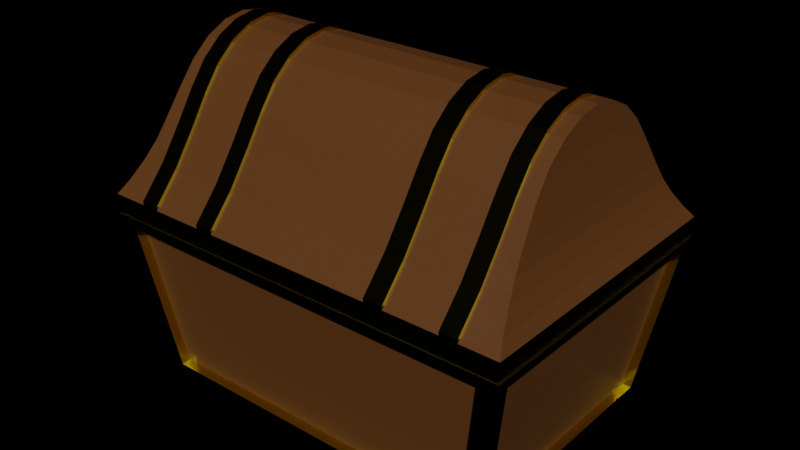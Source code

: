 # Source: Treasure_Chest_JB.blend  (saved by Blender 4.0.36; exported with 4.5.12 LTS)
import bpy
from mathutils import Matrix  # noqa: F401  (used for matrix-valued properties, if any)

bpy.ops.wm.read_factory_settings(use_empty=True)
scene = bpy.context.scene
scene.name = 'Scene'

# ---- collections
col_collection = bpy.data.collections.new('Collection'); scene.collection.children.link(col_collection)

# ---- materials (node trees are filled in below, after node groups)
mat_wood = bpy.data.materials.new('Wood')
mat_wood.use_transparent_shadow = False
mat_gold = bpy.data.materials.new('Gold')
mat_gold.use_transparent_shadow = False

# ---- material node trees
mat_wood.use_nodes = True; mat_wood.node_tree.nodes.clear()
_N = mat_wood.node_tree.nodes; _L = mat_wood.node_tree.links
n0 = _N.new('ShaderNodeBsdfPrincipled'); n0.name = 'Principled BSDF'; n0.location = (10, 300)
n0.inputs[0].default_value = (0.1197, 0.04306, 0.009441, 1.0)
n0.inputs[3].default_value = 1.45
n1 = _N.new('ShaderNodeOutputMaterial'); n1.name = 'Material Output'; n1.location = (300, 300)
_L.new(n0.outputs[0], n1.inputs[0])
n1.is_active_output = True
mat_gold.use_nodes = True; mat_gold.node_tree.nodes.clear()
_N = mat_gold.node_tree.nodes; _L = mat_gold.node_tree.links
n0 = _N.new('ShaderNodeBsdfPrincipled'); n0.name = 'Principled BSDF'; n0.location = (10, 300)
n0.inputs[0].default_value = (0.8001, 0.6722, 0.006913, 1.0)
n0.inputs[1].default_value = 1.0
n0.inputs[2].default_value = 0.1477
n0.inputs[3].default_value = 1.45
n1 = _N.new('ShaderNodeOutputMaterial'); n1.name = 'Material Output'; n1.location = (300, 300)
_L.new(n0.outputs[0], n1.inputs[0])
n1.is_active_output = True

# ---- world
world_world = bpy.data.worlds.new('World'); scene.world = world_world
world_world.use_nodes = True; world_world.node_tree.nodes.clear()
_N = world_world.node_tree.nodes; _L = world_world.node_tree.links
n0 = _N.new('ShaderNodeOutputWorld'); n0.name = 'World Output'; n0.location = (300, 300)
n1 = _N.new('ShaderNodeBackground'); n1.name = 'Background'; n1.location = (10, 300)
n1.inputs[0].default_value = (0.05088, 0.05088, 0.05088, 1.0)
n1.inputs[1].default_value = 0.0
_L.new(n1.outputs[0], n0.inputs[0])
n0.is_active_output = True
world_world.color = (0.05088, 0.05088, 0.05088)
world_world.use_sun_shadow = False
world_world.sun_shadow_jitter_overblur = 0.0

# ---- meshes
me_cylinder_002 = bpy.data.meshes.new('Cylinder.002')
me_cylinder_002.from_pydata([(-0.06214, -0.3921, 0.4818), (-0.1109, -0.3235, 0.4585), (-0.1636, -0.2641, 0.4465), (-0.2098, -0.2155, 0.4411), (-0.2477, -0.1693, 0.4388), (-0.2759, -0.1166, 0.4384), (-0.2932, -0.05946, 0.4384), (-0.2991, 0.0, 0.4384), (-0.1372, -0.2918, 0.4509), (-0.08231, -0.3624, 0.4699), (-0.06214, 0.3921, 0.4818), (-0.1109, 0.3235, 0.4585), (-0.1636, 0.2641, 0.4465), (-0.2098, 0.2155, 0.4411), (-0.2477, 0.1693, 0.4388), (-0.2759, 0.1166, 0.4384), (-0.2932, 0.05946, 0.4384), (-0.2991, 0.0, 0.4384), (-0.1372, 0.2918, 0.4509), (-0.08231, 0.3624, 0.4699), (-0.06214, -0.3921, 0.4096), (-0.1109, -0.3235, 0.4096), (-0.2098, -0.2155, 0.4096), (-0.2477, -0.1693, 0.4096), (-0.2759, -0.1166, 0.4096), (-0.2932, -0.05946, 0.4096), (-0.1636, -0.2641, 0.4096), (-0.2991, 0.0, 0.4096), (-0.06214, 0.3921, 0.4096), (-0.1109, 0.3235, 0.4096), (-0.2098, 0.2155, 0.4096), (-0.2477, 0.1693, 0.4096), (-0.2759, 0.1166, 0.4096), (-0.2932, 0.05946, 0.4096), (-0.1636, 0.2641, 0.4096), (-0.2991, 0.0, 0.4096), (-0.06214, -0.3921, 0.3856), (-0.1109, -0.3235, 0.3856), (-0.2098, -0.2155, 0.3856), (-0.2477, -0.1693, 0.3856), (-0.2759, -0.1166, 0.3856), (-0.2932, -0.05946, 0.3856), (-0.1636, -0.2641, 0.3856), (-0.2991, 0.0, 0.3856), (-0.06214, 0.3921, 0.3856), (-0.1109, 0.3235, 0.3856), (-0.2098, 0.2155, 0.3856), (-0.2477, 0.1693, 0.3856), (-0.2759, 0.1166, 0.3856), (-0.2932, 0.05946, 0.3856), (-0.1636, 0.2641, 0.3856), (-0.2991, 0.0, 0.3856), (-0.06214, -0.3921, 0.2705), (-0.1109, -0.3235, 0.2705), (-0.2098, -0.2155, 0.2705), (-0.2477, -0.1693, 0.2705), (-0.2759, -0.1166, 0.2705), (-0.2932, -0.05946, 0.2705), (-0.1636, -0.2641, 0.2705), (-0.2991, 0.0, 0.2705), (-0.06214, 0.3921, 0.2705), (-0.1109, 0.3235, 0.2705), (-0.2098, 0.2155, 0.2705), (-0.2477, 0.1693, 0.2705), (-0.2759, 0.1166, 0.2705), (-0.2932, 0.05946, 0.2705), (-0.1636, 0.2641, 0.2705), (-0.2991, 0.0, 0.2705), (-0.06214, -0.3921, 0.2486), (-0.1109, -0.3235, 0.2486), (-0.2098, -0.2155, 0.2486), (-0.2477, -0.1693, 0.2486), (-0.2759, -0.1166, 0.2486), (-0.2932, -0.05946, 0.2486), (-0.1636, -0.2641, 0.2486), (-0.2991, 0.0, 0.2486), (-0.06214, 0.3921, 0.2486), (-0.1109, 0.3235, 0.2486), (-0.2098, 0.2155, 0.2486), (-0.2477, 0.1693, 0.2486), (-0.2759, 0.1166, 0.2486), (-0.2932, 0.05946, 0.2486), (-0.1636, 0.2641, 0.2486), (-0.2991, 0.0, 0.2486), (-0.06214, -0.3921, 0.06608), (-0.1109, -0.3235, 0.06608), (-0.2098, -0.2155, 0.06608), (-0.2477, -0.1693, 0.06608), (-0.2759, -0.1166, 0.06608), (-0.2932, -0.05946, 0.06608), (-0.1636, -0.2641, 0.06608), (-0.2991, 0.0, 0.06608), (-0.06214, 0.3921, 0.06608), (-0.1109, 0.3235, 0.06608), (-0.2098, 0.2155, 0.06608), (-0.2477, 0.1693, 0.06608), (-0.2759, 0.1166, 0.06608), (-0.2932, 0.05946, 0.06608), (-0.1636, 0.2641, 0.06608), (-0.2991, 0.0, 0.06608), (-0.06214, -0.3921, -0.3496), (-0.1109, -0.3235, -0.3263), (-0.1636, -0.2641, -0.3144), (-0.2098, -0.2155, -0.309), (-0.2477, -0.1693, -0.3066), (-0.2759, -0.1166, -0.3062), (-0.2932, -0.05946, -0.3062), (-0.2991, 0.0, -0.3062), (-0.1372, -0.2918, -0.3187), (-0.08231, -0.3624, -0.3377), (-0.06214, 0.3921, -0.3496), (-0.1109, 0.3235, -0.3263), (-0.1636, 0.2641, -0.3144), (-0.2098, 0.2155, -0.309), (-0.2477, 0.1693, -0.3066), (-0.2759, 0.1166, -0.3062), (-0.2932, 0.05946, -0.3062), (-0.2991, 0.0, -0.3062), (-0.1372, 0.2918, -0.3187), (-0.08231, 0.3624, -0.3377), (-0.06214, -0.3921, -0.2775), (-0.1109, -0.3235, -0.2775), (-0.2098, -0.2155, -0.2775), (-0.2477, -0.1693, -0.2775), (-0.2759, -0.1166, -0.2775), (-0.2932, -0.05946, -0.2775), (-0.1636, -0.2641, -0.2775), (-0.2991, 0.0, -0.2775), (-0.06214, 0.3921, -0.2775), (-0.1109, 0.3235, -0.2775), (-0.2098, 0.2155, -0.2775), (-0.2477, 0.1693, -0.2775), (-0.2759, 0.1166, -0.2775), (-0.2932, 0.05946, -0.2775), (-0.1636, 0.2641, -0.2775), (-0.2991, 0.0, -0.2775), (-0.06214, -0.3921, -0.2534), (-0.1109, -0.3235, -0.2534), (-0.2098, -0.2155, -0.2534), (-0.2477, -0.1693, -0.2534), (-0.2759, -0.1166, -0.2534), (-0.2932, -0.05946, -0.2534), (-0.1636, -0.2641, -0.2534), (-0.2991, 0.0, -0.2534), (-0.06214, 0.3921, -0.2534), (-0.1109, 0.3235, -0.2534), (-0.2098, 0.2155, -0.2534), (-0.2477, 0.1693, -0.2534), (-0.2759, 0.1166, -0.2534), (-0.2932, 0.05946, -0.2534), (-0.1636, 0.2641, -0.2534), (-0.2991, 0.0, -0.2534), (-0.06214, -0.3921, -0.1383), (-0.1109, -0.3235, -0.1383), (-0.2098, -0.2155, -0.1383), (-0.2477, -0.1693, -0.1383), (-0.2759, -0.1166, -0.1383), (-0.2932, -0.05946, -0.1383), (-0.1636, -0.2641, -0.1383), (-0.2991, 0.0, -0.1383), (-0.06214, 0.3921, -0.1383), (-0.1109, 0.3235, -0.1383), (-0.2098, 0.2155, -0.1383), (-0.2477, 0.1693, -0.1383), (-0.2759, 0.1166, -0.1383), (-0.2932, 0.05946, -0.1383), (-0.1636, 0.2641, -0.1383), (-0.2991, 0.0, -0.1383), (-0.06214, -0.3921, -0.1165), (-0.1109, -0.3235, -0.1165), (-0.2098, -0.2155, -0.1165), (-0.2477, -0.1693, -0.1165), (-0.2759, -0.1166, -0.1165), (-0.2932, -0.05946, -0.1165), (-0.1636, -0.2641, -0.1165), (-0.2991, 0.0, -0.1165), (-0.06214, 0.3921, -0.1165), (-0.1109, 0.3235, -0.1165), (-0.2098, 0.2155, -0.1165), (-0.2477, 0.1693, -0.1165), (-0.2759, 0.1166, -0.1165), (-0.2932, 0.05946, -0.1165), (-0.1636, 0.2641, -0.1165), (-0.2991, 0.0, -0.1165), (-0.02828, -0.3921, 0.4818), (-0.06214, -0.3921, 0.4818), (-0.02828, 0.3921, 0.4818), (-0.06214, 0.3921, 0.4818), (-0.02828, -0.3921, 0.06681), (-0.06214, -0.3921, 0.06681), (-0.02828, -0.3921, 0.4818), (-0.06214, -0.3921, 0.4818), (-0.02828, -0.3921, -0.3482), (-0.02828, -0.3921, 0.06681), (-0.06214, -0.3921, -0.3482), (-0.06214, -0.3921, 0.06681), (-0.02828, -0.3921, -0.3482), (-0.06214, -0.3921, -0.3482), (-0.02828, 0.3921, -0.3482), (-0.06214, 0.3921, -0.3482), (-0.02828, 0.3921, -0.3482), (-0.02828, 0.3921, 0.06681), (-0.06214, 0.3921, -0.3482), (-0.06214, 0.3921, 0.06681), (-0.02828, 0.3921, 0.06681), (-0.06214, 0.3921, 0.06681), (-0.02828, 0.3921, 0.4818), (-0.06214, 0.3921, 0.4818), (-0.06789, -0.3921, 0.2705), (-0.1166, -0.3235, 0.2705), (-0.2155, -0.2155, 0.2705), (-0.2534, -0.1693, 0.2705), (-0.2816, -0.1166, 0.2705), (-0.2989, -0.05946, 0.2705), (-0.1693, -0.2641, 0.2705), (-0.3048, 0.0, 0.2705), (-0.06789, 0.3921, 0.2705), (-0.1166, 0.3235, 0.2705), (-0.2155, 0.2155, 0.2705), (-0.2534, 0.1693, 0.2705), (-0.2816, 0.1166, 0.2705), (-0.2989, 0.05946, 0.2705), (-0.1693, 0.2641, 0.2705), (-0.3048, 0.0, 0.2705), (-0.06789, -0.3921, 0.2344), (-0.1166, -0.3235, 0.2344), (-0.2155, -0.2155, 0.2344), (-0.2534, -0.1693, 0.2344), (-0.2816, -0.1166, 0.2344), (-0.2989, -0.05946, 0.2344), (-0.1693, -0.2641, 0.2344), (-0.3048, 0.0, 0.2344), (-0.06789, 0.3921, 0.2344), (-0.1166, 0.3235, 0.2344), (-0.2155, 0.2155, 0.2344), (-0.2534, 0.1693, 0.2344), (-0.2816, 0.1166, 0.2344), (-0.2989, 0.05946, 0.2344), (-0.1693, 0.2641, 0.2344), (-0.3048, 0.0, 0.2344), (-0.06214, -0.3921, 0.2705), (-0.1109, -0.3235, 0.2705), (-0.06214, 0.3921, 0.2705), (-0.1109, 0.3235, 0.2705), (-0.06214, -0.3921, 0.2344), (-0.1109, -0.3235, 0.2344), (-0.06214, 0.3921, 0.2344), (-0.1109, 0.3235, 0.2344), (-0.06789, -0.3921, 0.4096), (-0.1166, -0.3235, 0.4096), (-0.2155, -0.2155, 0.4096), (-0.2534, -0.1693, 0.4096), (-0.2816, -0.1166, 0.4096), (-0.2989, -0.05946, 0.4096), (-0.1693, -0.2641, 0.4096), (-0.3048, 0.0, 0.4096), (-0.06789, 0.3921, 0.4096), (-0.1166, 0.3235, 0.4096), (-0.2155, 0.2155, 0.4096), (-0.2534, 0.1693, 0.4096), (-0.2816, 0.1166, 0.4096), (-0.2989, 0.05946, 0.4096), (-0.1693, 0.2641, 0.4096), (-0.3048, 0.0, 0.4096), (-0.06789, -0.3921, 0.3728), (-0.1166, -0.3235, 0.3728), (-0.2155, -0.2155, 0.3728), (-0.2534, -0.1693, 0.3728), (-0.2816, -0.1166, 0.3728), (-0.2989, -0.05946, 0.3728), (-0.1693, -0.2641, 0.3728), (-0.3048, 0.0, 0.3728), (-0.06789, 0.3921, 0.3728), (-0.1166, 0.3235, 0.3728), (-0.2155, 0.2155, 0.3728), (-0.2534, 0.1693, 0.3728), (-0.2816, 0.1166, 0.3728), (-0.2989, 0.05946, 0.3728), (-0.1693, 0.2641, 0.3728), (-0.3048, 0.0, 0.3728), (-0.06214, -0.3921, 0.4096), (-0.1109, -0.3235, 0.4096), (-0.06214, 0.3921, 0.4096), (-0.1109, 0.3235, 0.4096), (-0.06214, -0.3921, 0.3728), (-0.1109, -0.3235, 0.3728), (-0.06214, 0.3921, 0.3728), (-0.1109, 0.3235, 0.3728), (-0.06789, -0.3921, -0.1383), (-0.1166, -0.3235, -0.1383), (-0.2155, -0.2155, -0.1383), (-0.2534, -0.1693, -0.1383), (-0.2816, -0.1166, -0.1383), (-0.2989, -0.05946, -0.1383), (-0.1693, -0.2641, -0.1383), (-0.3048, 0.0, -0.1383), (-0.06789, 0.3921, -0.1383), (-0.1166, 0.3235, -0.1383), (-0.2155, 0.2155, -0.1383), (-0.2534, 0.1693, -0.1383), (-0.2816, 0.1166, -0.1383), (-0.2989, 0.05946, -0.1383), (-0.1693, 0.2641, -0.1383), (-0.3048, 0.0, -0.1383), (-0.06789, -0.3921, -0.1014), (-0.1166, -0.3235, -0.1014), (-0.2155, -0.2155, -0.1014), (-0.2534, -0.1693, -0.1014), (-0.2816, -0.1166, -0.1014), (-0.2989, -0.05946, -0.1014), (-0.1693, -0.2641, -0.1014), (-0.3048, 0.0, -0.1014), (-0.06789, 0.3921, -0.1014), (-0.1166, 0.3235, -0.1014), (-0.2155, 0.2155, -0.1014), (-0.2534, 0.1693, -0.1014), (-0.2816, 0.1166, -0.1014), (-0.2989, 0.05946, -0.1014), (-0.1693, 0.2641, -0.1014), (-0.3048, 0.0, -0.1014), (-0.06214, -0.3921, -0.1383), (-0.1109, -0.3235, -0.1383), (-0.06214, 0.3921, -0.1383), (-0.1109, 0.3235, -0.1383), (-0.06214, -0.3921, -0.1014), (-0.1109, -0.3235, -0.1014), (-0.06214, 0.3921, -0.1014), (-0.1109, 0.3235, -0.1014), (-0.06789, -0.3921, -0.2775), (-0.1166, -0.3235, -0.2775), (-0.2155, -0.2155, -0.2775), (-0.2534, -0.1693, -0.2775), (-0.2816, -0.1166, -0.2775), (-0.2989, -0.05946, -0.2775), (-0.1693, -0.2641, -0.2775), (-0.3048, 0.0, -0.2775), (-0.06789, 0.3921, -0.2775), (-0.1166, 0.3235, -0.2775), (-0.2155, 0.2155, -0.2775), (-0.2534, 0.1693, -0.2775), (-0.2816, 0.1166, -0.2775), (-0.2989, 0.05946, -0.2775), (-0.1693, 0.2641, -0.2775), (-0.3048, 0.0, -0.2775), (-0.06789, -0.3921, -0.2436), (-0.1166, -0.3235, -0.2436), (-0.2155, -0.2155, -0.2436), (-0.2534, -0.1693, -0.2436), (-0.2816, -0.1166, -0.2436), (-0.2989, -0.05946, -0.2436), (-0.1693, -0.2641, -0.2436), (-0.3048, 0.0, -0.2436), (-0.06789, 0.3921, -0.2436), (-0.1166, 0.3235, -0.2436), (-0.2155, 0.2155, -0.2436), (-0.2534, 0.1693, -0.2436), (-0.2816, 0.1166, -0.2436), (-0.2989, 0.05946, -0.2436), (-0.1693, 0.2641, -0.2436), (-0.3048, 0.0, -0.2436), (-0.06214, -0.3921, -0.2775), (-0.1109, -0.3235, -0.2775), (-0.06214, 0.3921, -0.2775), (-0.1109, 0.3235, -0.2775), (-0.06214, -0.3921, -0.2436), (-0.1109, -0.3235, -0.2436), (-0.06214, 0.3921, -0.2436), (-0.1109, 0.3235, -0.2436)], [], [(9, 19, 10, 0), (1, 11, 19, 9), (8, 18, 11, 1), (2, 12, 18, 8), (3, 13, 12, 2), (4, 14, 13, 3), (5, 15, 14, 4), (6, 7, 17, 16, 15, 5), (16, 33, 35, 17), (15, 32, 33, 16), (14, 31, 32, 15), (12, 34, 30, 13), (13, 30, 31, 14), (11, 29, 34, 12, 18), (10, 28, 29, 11, 19), (6, 25, 27, 7), (5, 24, 25, 6), (4, 23, 24, 5), (2, 26, 22, 3), (3, 22, 23, 4), (1, 21, 26, 2, 8), (0, 20, 21, 1, 9), (33, 49, 51, 35), (32, 48, 49, 33), (31, 47, 48, 32), (34, 50, 46, 30), (30, 46, 47, 31), (29, 45, 50, 34), (25, 41, 43, 27), (24, 40, 41, 25), (23, 39, 40, 24), (26, 42, 38, 22), (22, 38, 39, 23), (21, 37, 42, 26), (49, 65, 67, 51), (48, 64, 65, 49), (47, 63, 64, 48), (50, 66, 62, 46), (46, 62, 63, 47), (45, 61, 66, 50), (44, 60, 61, 45), (41, 57, 59, 43), (40, 56, 57, 41), (39, 55, 56, 40), (42, 58, 54, 38), (38, 54, 55, 39), (37, 53, 58, 42), (36, 52, 53, 37), (65, 81, 83, 67), (64, 80, 81, 65), (63, 79, 80, 64), (66, 82, 78, 62), (62, 78, 79, 63), (61, 77, 82, 66), (57, 73, 75, 59), (56, 72, 73, 57), (55, 71, 72, 56), (58, 74, 70, 54), (54, 70, 71, 55), (53, 69, 74, 58), (81, 97, 99, 83), (80, 96, 97, 81), (79, 95, 96, 80), (82, 98, 94, 78), (78, 94, 95, 79), (77, 93, 98, 82), (76, 92, 93, 77), (73, 89, 91, 75), (72, 88, 89, 73), (71, 87, 88, 72), (74, 90, 86, 70), (70, 86, 87, 71), (69, 85, 90, 74), (68, 84, 85, 69), (109, 100, 110, 119), (101, 109, 119, 111), (108, 101, 111, 118), (102, 108, 118, 112), (103, 102, 112, 113), (104, 103, 113, 114), (105, 104, 114, 115), (106, 105, 115, 116, 117, 107), (116, 117, 135, 133), (115, 116, 133, 132), (114, 115, 132, 131), (112, 113, 130, 134), (113, 114, 131, 130), (111, 118, 112, 134, 129), (110, 119, 111, 129, 128), (106, 107, 127, 125), (105, 106, 125, 124), (104, 105, 124, 123), (102, 103, 122, 126), (103, 104, 123, 122), (101, 108, 102, 126, 121), (100, 109, 101, 121, 120), (133, 135, 151, 149), (132, 133, 149, 148), (131, 132, 148, 147), (134, 130, 146, 150), (130, 131, 147, 146), (129, 134, 150, 145), (125, 127, 143, 141), (124, 125, 141, 140), (123, 124, 140, 139), (126, 122, 138, 142), (122, 123, 139, 138), (121, 126, 142, 137), (149, 151, 167, 165), (148, 149, 165, 164), (147, 148, 164, 163), (150, 146, 162, 166), (146, 147, 163, 162), (145, 150, 166, 161), (144, 145, 161, 160), (141, 143, 159, 157), (140, 141, 157, 156), (139, 140, 156, 155), (142, 138, 154, 158), (138, 139, 155, 154), (137, 142, 158, 153), (136, 137, 153, 152), (165, 167, 183, 181), (164, 165, 181, 180), (163, 164, 180, 179), (166, 162, 178, 182), (162, 163, 179, 178), (161, 166, 182, 177), (157, 159, 175, 173), (156, 157, 173, 172), (155, 156, 172, 171), (158, 154, 170, 174), (154, 155, 171, 170), (153, 158, 174, 169), (181, 183, 99, 97), (180, 181, 97, 96), (179, 180, 96, 95), (182, 178, 94, 98), (178, 179, 95, 94), (177, 182, 98, 93), (176, 177, 93, 92), (173, 175, 91, 89), (172, 173, 89, 88), (171, 172, 88, 87), (174, 170, 86, 90), (170, 171, 87, 86), (169, 174, 90, 85), (168, 169, 85, 84), (185, 187, 186, 184), (190, 188, 189, 191), (192, 193, 195, 194), (197, 199, 198, 196), (200, 201, 203, 202), (206, 204, 205, 207), (221, 237, 239, 223), (220, 236, 237, 221), (219, 235, 236, 220), (222, 238, 234, 218), (218, 234, 235, 219), (217, 233, 238, 222), (216, 232, 233, 217), (213, 229, 231, 215), (212, 228, 229, 213), (211, 227, 228, 212), (214, 230, 226, 210), (210, 226, 227, 211), (209, 225, 230, 214), (208, 224, 225, 209), (242, 246, 247, 243), (240, 244, 245, 241), (223, 215, 213, 212, 211, 210, 214, 209, 208, 216, 217, 222, 218, 219, 220, 221), (239, 237, 236, 235, 234, 238, 233, 232, 224, 225, 230, 226, 227, 228, 229, 231), (216, 242, 246, 232), (208, 240, 244, 224), (261, 277, 279, 263), (260, 276, 277, 261), (259, 275, 276, 260), (262, 278, 274, 258), (258, 274, 275, 259), (257, 273, 278, 262), (256, 272, 273, 257), (253, 269, 271, 255), (252, 268, 269, 253), (251, 267, 268, 252), (254, 270, 266, 250), (250, 266, 267, 251), (249, 265, 270, 254), (248, 264, 265, 249), (282, 286, 287, 283), (280, 284, 285, 281), (263, 255, 253, 252, 251, 250, 254, 249, 248, 256, 257, 262, 258, 259, 260, 261), (279, 277, 276, 275, 274, 278, 273, 272, 264, 265, 270, 266, 267, 268, 269, 271), (256, 282, 286, 272), (248, 280, 284, 264), (301, 303, 319, 317), (300, 301, 317, 316), (299, 300, 316, 315), (302, 298, 314, 318), (298, 299, 315, 314), (297, 302, 318, 313), (296, 297, 313, 312), (293, 295, 311, 309), (292, 293, 309, 308), (291, 292, 308, 307), (294, 290, 306, 310), (290, 291, 307, 306), (289, 294, 310, 305), (288, 289, 305, 304), (322, 323, 327, 326), (320, 321, 325, 324), (303, 301, 300, 299, 298, 302, 297, 296, 288, 289, 294, 290, 291, 292, 293, 295), (319, 311, 309, 308, 307, 306, 310, 305, 304, 312, 313, 318, 314, 315, 316, 317), (296, 312, 326, 322), (288, 304, 324, 320), (341, 343, 359, 357), (340, 341, 357, 356), (339, 340, 356, 355), (342, 338, 354, 358), (338, 339, 355, 354), (337, 342, 358, 353), (336, 337, 353, 352), (333, 335, 351, 349), (332, 333, 349, 348), (331, 332, 348, 347), (334, 330, 346, 350), (330, 331, 347, 346), (329, 334, 350, 345), (328, 329, 345, 344), (362, 363, 367, 366), (360, 361, 365, 364), (343, 341, 340, 339, 338, 342, 337, 336, 328, 329, 334, 330, 331, 332, 333, 335), (359, 351, 349, 348, 347, 346, 350, 345, 344, 352, 353, 358, 354, 355, 356, 357), (336, 352, 366, 362), (328, 344, 364, 360)])
me_cylinder_002.polygons.foreach_set('material_index', [0, 0, 0, 0, 0, 0, 0, 0, 0, 0, 0, 0, 0, 0, 0, 0, 0, 0, 0, 0, 0, 0, 0, 0, 0, 0, 0, 0, 0, 0, 0, 0, 0, 0, 0, 0, 0, 0, 0, 0, 0, 0, 0, 0, 0, 0, 0, 0, 0, 0, 0, 0, 0, 0, 0, 0, 0, 0, 0, 0, 0, 0, 0, 0, 0, 0, 0, 0, 0, 0, 0, 0, 0, 0, 0, 0, 0, 0, 0, 0, 0, 0, 0, 0, 0, 0, 0, 0, 0, 0, 0, 0, 0, 0, 0, 0, 0, 0, 0, 0, 0, 0, 0, 0, 0, 0, 0, 0, 0, 0, 0, 0, 0, 0, 0, 0, 0, 0, 0, 0, 0, 0, 0, 0, 0, 0, 0, 0, 0, 0, 0, 0, 0, 0, 0, 0, 0, 0, 0, 0, 0, 0, 0, 0, 0, 0, 0, 0, 1, 1, 1, 1, 1, 1, 1, 1, 1, 1, 1, 1, 1, 1, 1, 1, 1, 1, 1, 1, 1, 1, 1, 1, 1, 1, 1, 1, 1, 1, 1, 1, 1, 1, 1, 1, 1, 1, 1, 1, 1, 1, 1, 1, 1, 1, 1, 1, 1, 1, 1, 1, 1, 1, 1, 1, 1, 1, 1, 1, 1, 1, 1, 1, 1, 1, 1, 1, 1, 1, 1, 1, 1, 1, 1, 1, 1, 1, 1, 1, 1, 1, 1, 1, 1, 1])
_uv = me_cylinder_002.uv_layers.new(name='UVMap')
_uv.uv.foreach_set('vector', [0.4531, 0.5, 0.4531, 0.5, 0.4688, 0.5, 0.4688, 0.5, 0.4375, 0.5, 0.4375, 0.5, 0.4531, 0.5, 0.4531, 0.5, 0.4219, 0.5, 0.4219, 0.5, 0.4375, 0.5, 0.4375, 0.5, 0.4062, 0.5, 0.4062, 0.5, 0.4219, 0.5, 0.4219, 0.5, 0.375, 0.5, 0.375, 0.5, 0.4062, 0.5, 0.4062, 0.5, 0.3438, 0.5, 0.3438, 0.5, 0.375, 0.5, 0.375, 0.5, 0.3125, 0.5, 0.3125, 0.5, 0.3438, 0.5, 0.3438, 0.5, 0.2812, 0.5, 0.25, 0.5, 0.25, 0.5, 0.2812, 0.5, 0.3125, 0.5, 0.3125, 0.5, 0.2812, 0.5, 0.2812, 0.7553, 0.25, 0.7553, 0.25, 0.5, 0.3125, 0.5, 0.3125, 0.7553, 0.2812, 0.7553, 0.2812, 0.5, 0.3438, 0.5, 0.3438, 0.7556, 0.3125, 0.7553, 0.3125, 0.5, 0.4062, 0.5, 0.4062, 0.7606, 0.375, 0.7571, 0.375, 0.5, 0.375, 0.5, 0.375, 0.7571, 0.3438, 0.7556, 0.3438, 0.5, 0.4375, 0.5, 0.4375, 0.7679, 0.4062, 0.7606, 0.4062, 0.5, 0.4219, 0.5, 0.4688, 0.5, 0.4688, 0.7809, 0.4375, 0.7679, 0.4375, 0.5, 0.4531, 0.5, 0.2812, 0.5, 0.2812, 0.7553, 0.25, 0.7553, 0.25, 0.5, 0.3125, 0.5, 0.3125, 0.7553, 0.2812, 0.7553, 0.2812, 0.5, 0.3438, 0.5, 0.3438, 0.7556, 0.3125, 0.7553, 0.3125, 0.5, 0.4062, 0.5, 0.4062, 0.7606, 0.375, 0.7571, 0.375, 0.5, 0.375, 0.5, 0.375, 0.7571, 0.3438, 0.7556, 0.3438, 0.5, 0.4375, 0.5, 0.4375, 0.7679, 0.4062, 0.7606, 0.4062, 0.5, 0.4219, 0.5, 0.4688, 0.5, 0.4688, 0.7809, 0.4375, 0.7679, 0.4375, 0.5, 0.4531, 0.5, 0.2812, 0.7553, 0.2812, 0.8009, 0.25, 0.8009, 0.25, 0.7553, 0.3125, 0.7553, 0.3125, 0.8009, 0.2812, 0.8009, 0.2812, 0.7553, 0.3438, 0.7556, 0.3438, 0.8011, 0.3125, 0.8009, 0.3125, 0.7553, 0.4062, 0.7606, 0.4062, 0.8051, 0.375, 0.8023, 0.375, 0.7571, 0.375, 0.7571, 0.375, 0.8023, 0.3438, 0.8011, 0.3438, 0.7556, 0.4375, 0.7679, 0.4375, 0.8111, 0.4062, 0.8051, 0.4062, 0.7606, 0.2812, 0.7553, 0.2812, 0.8009, 0.25, 0.8009, 0.25, 0.7553, 0.3125, 0.7553, 0.3125, 0.8009, 0.2812, 0.8009, 0.2812, 0.7553, 0.3438, 0.7556, 0.3438, 0.8011, 0.3125, 0.8009, 0.3125, 0.7553, 0.4062, 0.7606, 0.4062, 0.8051, 0.375, 0.8023, 0.375, 0.7571, 0.375, 0.7571, 0.375, 0.8023, 0.3438, 0.8011, 0.3438, 0.7556, 0.4375, 0.7679, 0.4375, 0.8111, 0.4062, 0.8051, 0.4062, 0.7606, 0.2812, 0.8009, 0.2812, 0.9329, 0.25, 0.9329, 0.25, 0.8009, 0.3125, 0.8009, 0.3125, 0.9329, 0.2812, 0.9329, 0.2812, 0.8009, 0.3438, 0.8011, 0.3438, 0.933, 0.3125, 0.9329, 0.3125, 0.8009, 0.4062, 0.8051, 0.4062, 0.9344, 0.375, 0.9334, 0.375, 0.8023, 0.375, 0.8023, 0.375, 0.9334, 0.3438, 0.933, 0.3438, 0.8011, 0.4375, 0.8111, 0.4375, 0.9364, 0.4062, 0.9344, 0.4062, 0.8051, 0.4688, 0.8217, 0.4688, 0.9399, 0.4375, 0.9364, 0.4375, 0.8111, 0.2812, 0.8009, 0.2812, 0.9329, 0.25, 0.9329, 0.25, 0.8009, 0.3125, 0.8009, 0.3125, 0.9329, 0.2812, 0.9329, 0.2812, 0.8009, 0.3438, 0.8011, 0.3438, 0.933, 0.3125, 0.9329, 0.3125, 0.8009, 0.4062, 0.8051, 0.4062, 0.9344, 0.375, 0.9334, 0.375, 0.8023, 0.375, 0.8023, 0.375, 0.9334, 0.3438, 0.933, 0.3438, 0.8011, 0.4375, 0.8111, 0.4375, 0.9364, 0.4062, 0.9344, 0.4062, 0.8051, 0.4688, 0.8217, 0.4688, 0.9399, 0.4375, 0.9364, 0.4375, 0.8111, 0.2812, 0.9329, 0.2812, 0.9644, 0.25, 0.9644, 0.25, 0.9329, 0.3125, 0.9329, 0.3125, 0.9644, 0.2812, 0.9644, 0.2812, 0.9329, 0.3438, 0.933, 0.3438, 0.9645, 0.3125, 0.9644, 0.3125, 0.9329, 0.4062, 0.9344, 0.4062, 0.9652, 0.375, 0.9647, 0.375, 0.9334, 0.375, 0.9334, 0.375, 0.9647, 0.3438, 0.9645, 0.3438, 0.933, 0.4375, 0.9364, 0.4375, 0.9662, 0.4062, 0.9652, 0.4062, 0.9344, 0.2812, 0.9329, 0.2812, 0.9644, 0.25, 0.9644, 0.25, 0.9329, 0.3125, 0.9329, 0.3125, 0.9644, 0.2812, 0.9644, 0.2812, 0.9329, 0.3438, 0.933, 0.3438, 0.9645, 0.3125, 0.9644, 0.3125, 0.9329, 0.4062, 0.9344, 0.4062, 0.9652, 0.375, 0.9647, 0.375, 0.9334, 0.375, 0.9334, 0.375, 0.9647, 0.3438, 0.9645, 0.3438, 0.933, 0.4375, 0.9364, 0.4375, 0.9662, 0.4062, 0.9652, 0.4062, 0.9344, 0.2812, 0.9644, 0.2812, 0.9954, 0.25, 0.9954, 0.25, 0.9644, 0.3125, 0.9644, 0.3125, 0.9954, 0.2812, 0.9954, 0.2812, 0.9644, 0.3438, 0.9645, 0.3438, 0.9954, 0.3125, 0.9954, 0.3125, 0.9644, 0.4062, 0.9652, 0.4063, 0.9955, 0.375, 0.9954, 0.375, 0.9647, 0.375, 0.9647, 0.375, 0.9954, 0.3438, 0.9954, 0.3438, 0.9645, 0.4375, 0.9662, 0.4375, 0.9956, 0.4063, 0.9955, 0.4062, 0.9652, 0.4688, 0.9681, 0.4688, 0.9959, 0.4375, 0.9956, 0.4375, 0.9662, 0.2812, 0.9644, 0.2812, 0.9954, 0.25, 0.9954, 0.25, 0.9644, 0.3125, 0.9644, 0.3125, 0.9954, 0.2812, 0.9954, 0.2812, 0.9644, 0.3438, 0.9645, 0.3438, 0.9954, 0.3125, 0.9954, 0.3125, 0.9644, 0.4062, 0.9652, 0.4062, 0.9955, 0.375, 0.9954, 0.375, 0.9647, 0.375, 0.9647, 0.375, 0.9954, 0.3438, 0.9954, 0.3438, 0.9645, 0.4375, 0.9662, 0.4375, 0.9956, 0.4062, 0.9955, 0.4062, 0.9652, 0.4688, 0.9681, 0.4688, 0.9959, 0.4375, 0.9956, 0.4375, 0.9662, 0.4531, 0.5, 0.4688, 0.5, 0.4688, 0.5, 0.4531, 0.5, 0.4375, 0.5, 0.4531, 0.5, 0.4531, 0.5, 0.4375, 0.5, 0.4219, 0.5, 0.4375, 0.5, 0.4375, 0.5, 0.4219, 0.5, 0.4062, 0.5, 0.4219, 0.5, 0.4219, 0.5, 0.4062, 0.5, 0.375, 0.5, 0.4062, 0.5, 0.4062, 0.5, 0.375, 0.5, 0.3438, 0.5, 0.375, 0.5, 0.375, 0.5, 0.3438, 0.5, 0.3125, 0.5, 0.3438, 0.5, 0.3438, 0.5, 0.3125, 0.5, 0.2812, 0.5, 0.3125, 0.5, 0.3125, 0.5, 0.2812, 0.5, 0.25, 0.5, 0.25, 0.5, 0.2812, 0.5, 0.25, 0.5, 0.25, 0.7553, 0.2812, 0.7553, 0.3125, 0.5, 0.2812, 0.5, 0.2812, 0.7553, 0.3125, 0.7553, 0.3438, 0.5, 0.3125, 0.5, 0.3125, 0.7553, 0.3438, 0.7556, 0.4062, 0.5, 0.375, 0.5, 0.375, 0.7571, 0.4062, 0.7606, 0.375, 0.5, 0.3438, 0.5, 0.3438, 0.7556, 0.375, 0.7571, 0.4375, 0.5, 0.4219, 0.5, 0.4062, 0.5, 0.4062, 0.7606, 0.4375, 0.7679, 0.4688, 0.5, 0.4531, 0.5, 0.4375, 0.5, 0.4375, 0.7679, 0.4688, 0.7809, 0.2812, 0.5, 0.25, 0.5, 0.25, 0.7553, 0.2812, 0.7553, 0.3125, 0.5, 0.2812, 0.5, 0.2812, 0.7553, 0.3125, 0.7553, 0.3438, 0.5, 0.3125, 0.5, 0.3125, 0.7553, 0.3438, 0.7556, 0.4062, 0.5, 0.375, 0.5, 0.375, 0.7571, 0.4062, 0.7606, 0.375, 0.5, 0.3438, 0.5, 0.3438, 0.7556, 0.375, 0.7571, 0.4375, 0.5, 0.4219, 0.5, 0.4062, 0.5, 0.4062, 0.7606, 0.4375, 0.7679, 0.4688, 0.5, 0.4531, 0.5, 0.4375, 0.5, 0.4375, 0.7679, 0.4688, 0.7809, 0.2812, 0.7553, 0.25, 0.7553, 0.25, 0.8009, 0.2812, 0.8009, 0.3125, 0.7553, 0.2812, 0.7553, 0.2812, 0.8009, 0.3125, 0.8009, 0.3438, 0.7556, 0.3125, 0.7553, 0.3125, 0.8009, 0.3438, 0.8011, 0.4062, 0.7606, 0.375, 0.7571, 0.375, 0.8023, 0.4062, 0.8051, 0.375, 0.7571, 0.3438, 0.7556, 0.3438, 0.8011, 0.375, 0.8023, 0.4375, 0.7679, 0.4062, 0.7606, 0.4062, 0.8051, 0.4375, 0.8111, 0.2812, 0.7553, 0.25, 0.7553, 0.25, 0.8009, 0.2812, 0.8009, 0.3125, 0.7553, 0.2812, 0.7553, 0.2812, 0.8009, 0.3125, 0.8009, 0.3438, 0.7556, 0.3125, 0.7553, 0.3125, 0.8009, 0.3438, 0.8011, 0.4062, 0.7606, 0.375, 0.7571, 0.375, 0.8023, 0.4062, 0.8051, 0.375, 0.7571, 0.3438, 0.7556, 0.3438, 0.8011, 0.375, 0.8023, 0.4375, 0.7679, 0.4062, 0.7606, 0.4062, 0.8051, 0.4375, 0.8111, 0.2812, 0.8009, 0.25, 0.8009, 0.25, 0.9329, 0.2812, 0.9329, 0.3125, 0.8009, 0.2812, 0.8009, 0.2812, 0.9329, 0.3125, 0.9329, 0.3438, 0.8011, 0.3125, 0.8009, 0.3125, 0.9329, 0.3438, 0.933, 0.4062, 0.8051, 0.375, 0.8023, 0.375, 0.9334, 0.4062, 0.9344, 0.375, 0.8023, 0.3438, 0.8011, 0.3438, 0.933, 0.375, 0.9334, 0.4375, 0.8111, 0.4062, 0.8051, 0.4062, 0.9344, 0.4375, 0.9364, 0.4688, 0.8217, 0.4375, 0.8111, 0.4375, 0.9364, 0.4688, 0.9399, 0.2812, 0.8009, 0.25, 0.8009, 0.25, 0.9329, 0.2812, 0.9329, 0.3125, 0.8009, 0.2812, 0.8009, 0.2812, 0.9329, 0.3125, 0.9329, 0.3438, 0.8011, 0.3125, 0.8009, 0.3125, 0.9329, 0.3438, 0.933, 0.4062, 0.8051, 0.375, 0.8023, 0.375, 0.9334, 0.4062, 0.9344, 0.375, 0.8023, 0.3438, 0.8011, 0.3438, 0.933, 0.375, 0.9334, 0.4375, 0.8111, 0.4062, 0.8051, 0.4062, 0.9344, 0.4375, 0.9364, 0.4688, 0.8217, 0.4375, 0.8111, 0.4375, 0.9364, 0.4688, 0.9399, 0.2812, 0.9329, 0.25, 0.9329, 0.25, 0.9644, 0.2812, 0.9644, 0.3125, 0.9329, 0.2812, 0.9329, 0.2812, 0.9644, 0.3125, 0.9644, 0.3438, 0.933, 0.3125, 0.9329, 0.3125, 0.9644, 0.3438, 0.9645, 0.4062, 0.9344, 0.375, 0.9334, 0.375, 0.9647, 0.4062, 0.9652, 0.375, 0.9334, 0.3438, 0.933, 0.3438, 0.9645, 0.375, 0.9647, 0.4375, 0.9364, 0.4062, 0.9344, 0.4062, 0.9652, 0.4375, 0.9662, 0.2812, 0.9329, 0.25, 0.9329, 0.25, 0.9644, 0.2812, 0.9644, 0.3125, 0.9329, 0.2812, 0.9329, 0.2812, 0.9644, 0.3125, 0.9644, 0.3438, 0.933, 0.3125, 0.9329, 0.3125, 0.9644, 0.3438, 0.9645, 0.4062, 0.9344, 0.375, 0.9334, 0.375, 0.9647, 0.4062, 0.9652, 0.375, 0.9334, 0.3438, 0.933, 0.3438, 0.9645, 0.375, 0.9647, 0.4375, 0.9364, 0.4062, 0.9344, 0.4062, 0.9652, 0.4375, 0.9662, 0.2812, 0.9644, 0.25, 0.9644, 0.25, 0.9954, 0.2812, 0.9954, 0.3125, 0.9644, 0.2812, 0.9644, 0.2812, 0.9954, 0.3125, 0.9954, 0.3438, 0.9645, 0.3125, 0.9644, 0.3125, 0.9954, 0.3438, 0.9954, 0.4062, 0.9652, 0.375, 0.9647, 0.375, 0.9954, 0.4063, 0.9955, 0.375, 0.9647, 0.3438, 0.9645, 0.3438, 0.9954, 0.375, 0.9954, 0.4375, 0.9662, 0.4062, 0.9652, 0.4063, 0.9955, 0.4375, 0.9956, 0.4688, 0.9681, 0.4375, 0.9662, 0.4375, 0.9956, 0.4688, 0.9959, 0.2812, 0.9644, 0.25, 0.9644, 0.25, 0.9954, 0.2812, 0.9954, 0.3125, 0.9644, 0.2812, 0.9644, 0.2812, 0.9954, 0.3125, 0.9954, 0.3438, 0.9645, 0.3125, 0.9644, 0.3125, 0.9954, 0.3438, 0.9954, 0.4062, 0.9652, 0.375, 0.9647, 0.375, 0.9954, 0.4062, 0.9955, 0.375, 0.9647, 0.3438, 0.9645, 0.3438, 0.9954, 0.375, 0.9954, 0.4375, 0.9662, 0.4062, 0.9652, 0.4062, 0.9955, 0.4375, 0.9956, 0.4688, 0.9681, 0.4375, 0.9662, 0.4375, 0.9956, 0.4688, 0.9959, 0.4688, 0.5, 0.4688, 0.5, 0.5, 0.5, 0.5, 0.5, 0.5, 0.5, 0.5, 1.0, 0.4688, 1.0, 0.4688, 0.5, 0.5, 0.5, 0.5, 1.0, 0.4688, 1.0, 0.4688, 0.5, 0.4688, 0.5, 0.4688, 0.5, 0.5, 0.5, 0.5, 0.5, 0.5, 0.5, 0.5, 1.0, 0.4688, 1.0, 0.4688, 0.5, 0.5, 0.5, 0.5, 1.0, 0.4688, 1.0, 0.4688, 0.5, 0.2812, 0.9329, 0.2812, 0.9644, 0.25, 0.9644, 0.25, 0.9329, 0.3125, 0.9329, 0.3125, 0.9644, 0.2812, 0.9644, 0.2812, 0.9329, 0.3438, 0.933, 0.3438, 0.9645, 0.3125, 0.9644, 0.3125, 0.9329, 0.4062, 0.9344, 0.4062, 0.9652, 0.375, 0.9647, 0.375, 0.9334, 0.375, 0.9334, 0.375, 0.9647, 0.3438, 0.9645, 0.3438, 0.933, 0.4375, 0.9364, 0.4375, 0.9662, 0.4062, 0.9652, 0.4062, 0.9344, 0.4688, 0.9399, 0.4688, 0.9681, 0.4375, 0.9662, 0.4375, 0.9364, 0.2812, 0.9329, 0.2812, 0.9644, 0.25, 0.9644, 0.25, 0.9329, 0.3125, 0.9329, 0.3125, 0.9644, 0.2812, 0.9644, 0.2812, 0.9329, 0.3438, 0.933, 0.3438, 0.9645, 0.3125, 0.9644, 0.3125, 0.9329, 0.4062, 0.9344, 0.4062, 0.9652, 0.375, 0.9647, 0.375, 0.9334, 0.375, 0.9334, 0.375, 0.9647, 0.3438, 0.9645, 0.3438, 0.933, 0.4375, 0.9364, 0.4375, 0.9662, 0.4062, 0.9652, 0.4062, 0.9344, 0.4688, 0.9399, 0.4688, 0.9681, 0.4375, 0.9662, 0.4375, 0.9364, 0.4688, 0.9399, 0.4688, 0.9681, 0.4375, 0.9662, 0.4375, 0.9364, 0.4688, 0.9399, 0.4688, 0.9681, 0.4375, 0.9662, 0.4375, 0.9364, 0.25, 0.9329, 0.25, 0.9329, 0.2812, 0.9329, 0.3125, 0.9329, 0.3438, 0.933, 0.375, 0.9334, 0.4062, 0.9344, 0.4375, 0.9364, 0.4688, 0.9399, 0.4688, 0.9399, 0.4375, 0.9364, 0.4062, 0.9344, 0.375, 0.9334, 0.3438, 0.933, 0.3125, 0.9329, 0.2812, 0.9329, 0.25, 0.9644, 0.2812, 0.9644, 0.3125, 0.9644, 0.3438, 0.9645, 0.375, 0.9647, 0.4062, 0.9652, 0.4375, 0.9662, 0.4688, 0.9681, 0.4688, 0.9681, 0.4375, 0.9662, 0.4062, 0.9652, 0.375, 0.9647, 0.3438, 0.9645, 0.3125, 0.9644, 0.2812, 0.9644, 0.25, 0.9644, 0.4688, 0.9399, 0.4688, 0.9399, 0.4688, 0.9681, 0.4688, 0.9681, 0.4688, 0.9399, 0.4688, 0.9399, 0.4688, 0.9681, 0.4688, 0.9681, 0.2812, 0.7553, 0.2812, 0.8009, 0.25, 0.8009, 0.25, 0.7553, 0.3125, 0.7553, 0.3125, 0.8009, 0.2812, 0.8009, 0.2812, 0.7553, 0.3438, 0.7556, 0.3438, 0.8011, 0.3125, 0.8009, 0.3125, 0.7553, 0.4062, 0.7606, 0.4062, 0.8051, 0.375, 0.8023, 0.375, 0.7571, 0.375, 0.7571, 0.375, 0.8023, 0.3438, 0.8011, 0.3438, 0.7556, 0.4375, 0.7679, 0.4375, 0.8111, 0.4062, 0.8051, 0.4062, 0.7606, 0.4688, 0.7809, 0.4688, 0.8217, 0.4375, 0.8111, 0.4375, 0.7679, 0.2812, 0.7553, 0.2812, 0.8009, 0.25, 0.8009, 0.25, 0.7553, 0.3125, 0.7553, 0.3125, 0.8009, 0.2812, 0.8009, 0.2812, 0.7553, 0.3438, 0.7556, 0.3438, 0.8011, 0.3125, 0.8009, 0.3125, 0.7553, 0.4062, 0.7606, 0.4062, 0.8051, 0.375, 0.8023, 0.375, 0.7571, 0.375, 0.7571, 0.375, 0.8023, 0.3438, 0.8011, 0.3438, 0.7556, 0.4375, 0.7679, 0.4375, 0.8111, 0.4062, 0.8051, 0.4062, 0.7606, 0.4688, 0.7809, 0.4688, 0.8217, 0.4375, 0.8111, 0.4375, 0.7679, 0.4688, 0.7809, 0.4688, 0.8217, 0.4375, 0.8111, 0.4375, 0.7679, 0.4688, 0.7809, 0.4688, 0.8217, 0.4375, 0.8111, 0.4375, 0.7679, 0.25, 0.7553, 0.25, 0.7553, 0.2812, 0.7553, 0.3125, 0.7553, 0.3438, 0.7556, 0.375, 0.7571, 0.4062, 0.7606, 0.4375, 0.7679, 0.4688, 0.7809, 0.4688, 0.7809, 0.4375, 0.7679, 0.4062, 0.7606, 0.375, 0.7571, 0.3438, 0.7556, 0.3125, 0.7553, 0.2812, 0.7553, 0.25, 0.8009, 0.2812, 0.8009, 0.3125, 0.8009, 0.3438, 0.8011, 0.375, 0.8023, 0.4062, 0.8051, 0.4375, 0.8111, 0.4688, 0.8217, 0.4688, 0.8217, 0.4375, 0.8111, 0.4062, 0.8051, 0.375, 0.8023, 0.3438, 0.8011, 0.3125, 0.8009, 0.2812, 0.8009, 0.25, 0.8009, 0.4688, 0.7809, 0.4688, 0.7809, 0.4688, 0.8217, 0.4688, 0.8217, 0.4688, 0.7809, 0.4688, 0.7809, 0.4688, 0.8217, 0.4688, 0.8217, 0.2812, 0.9329, 0.25, 0.9329, 0.25, 0.9644, 0.2812, 0.9644, 0.3125, 0.9329, 0.2812, 0.9329, 0.2812, 0.9644, 0.3125, 0.9644, 0.3438, 0.933, 0.3125, 0.9329, 0.3125, 0.9644, 0.3438, 0.9645, 0.4062, 0.9344, 0.375, 0.9334, 0.375, 0.9647, 0.4062, 0.9652, 0.375, 0.9334, 0.3438, 0.933, 0.3438, 0.9645, 0.375, 0.9647, 0.4375, 0.9364, 0.4062, 0.9344, 0.4062, 0.9652, 0.4375, 0.9662, 0.4688, 0.9399, 0.4375, 0.9364, 0.4375, 0.9662, 0.4688, 0.9681, 0.2812, 0.9329, 0.25, 0.9329, 0.25, 0.9644, 0.2812, 0.9644, 0.3125, 0.9329, 0.2812, 0.9329, 0.2812, 0.9644, 0.3125, 0.9644, 0.3438, 0.933, 0.3125, 0.9329, 0.3125, 0.9644, 0.3438, 0.9645, 0.4062, 0.9344, 0.375, 0.9334, 0.375, 0.9647, 0.4062, 0.9652, 0.375, 0.9334, 0.3438, 0.933, 0.3438, 0.9645, 0.375, 0.9647, 0.4375, 0.9364, 0.4062, 0.9344, 0.4062, 0.9652, 0.4375, 0.9662, 0.4688, 0.9399, 0.4375, 0.9364, 0.4375, 0.9662, 0.4688, 0.9681, 0.4688, 0.9399, 0.4375, 0.9364, 0.4375, 0.9662, 0.4688, 0.9681, 0.4688, 0.9399, 0.4375, 0.9364, 0.4375, 0.9662, 0.4688, 0.9681, 0.25, 0.9329, 0.2812, 0.9329, 0.3125, 0.9329, 0.3438, 0.933, 0.375, 0.9334, 0.4062, 0.9344, 0.4375, 0.9364, 0.4688, 0.9399, 0.4688, 0.9399, 0.4375, 0.9364, 0.4062, 0.9344, 0.375, 0.9334, 0.3438, 0.933, 0.3125, 0.9329, 0.2812, 0.9329, 0.25, 0.9329, 0.25, 0.9644, 0.25, 0.9644, 0.2812, 0.9644, 0.3125, 0.9644, 0.3438, 0.9645, 0.375, 0.9647, 0.4062, 0.9652, 0.4375, 0.9662, 0.4688, 0.9681, 0.4688, 0.9681, 0.4375, 0.9662, 0.4062, 0.9652, 0.375, 0.9647, 0.3438, 0.9645, 0.3125, 0.9644, 0.2812, 0.9644, 0.4688, 0.9399, 0.4688, 0.9681, 0.4688, 0.9681, 0.4688, 0.9399, 0.4688, 0.9399, 0.4688, 0.9681, 0.4688, 0.9681, 0.4688, 0.9399, 0.2812, 0.7553, 0.25, 0.7553, 0.25, 0.8009, 0.2812, 0.8009, 0.3125, 0.7553, 0.2812, 0.7553, 0.2812, 0.8009, 0.3125, 0.8009, 0.3438, 0.7556, 0.3125, 0.7553, 0.3125, 0.8009, 0.3438, 0.8011, 0.4062, 0.7606, 0.375, 0.7571, 0.375, 0.8023, 0.4062, 0.8051, 0.375, 0.7571, 0.3438, 0.7556, 0.3438, 0.8011, 0.375, 0.8023, 0.4375, 0.7679, 0.4062, 0.7606, 0.4062, 0.8051, 0.4375, 0.8111, 0.4688, 0.7809, 0.4375, 0.7679, 0.4375, 0.8111, 0.4688, 0.8217, 0.2812, 0.7553, 0.25, 0.7553, 0.25, 0.8009, 0.2812, 0.8009, 0.3125, 0.7553, 0.2812, 0.7553, 0.2812, 0.8009, 0.3125, 0.8009, 0.3438, 0.7556, 0.3125, 0.7553, 0.3125, 0.8009, 0.3438, 0.8011, 0.4062, 0.7606, 0.375, 0.7571, 0.375, 0.8023, 0.4062, 0.8051, 0.375, 0.7571, 0.3438, 0.7556, 0.3438, 0.8011, 0.375, 0.8023, 0.4375, 0.7679, 0.4062, 0.7606, 0.4062, 0.8051, 0.4375, 0.8111, 0.4688, 0.7809, 0.4375, 0.7679, 0.4375, 0.8111, 0.4688, 0.8217, 0.4688, 0.7809, 0.4375, 0.7679, 0.4375, 0.8111, 0.4688, 0.8217, 0.4688, 0.7809, 0.4375, 0.7679, 0.4375, 0.8111, 0.4688, 0.8217, 0.25, 0.7553, 0.2812, 0.7553, 0.3125, 0.7553, 0.3438, 0.7556, 0.375, 0.7571, 0.4062, 0.7606, 0.4375, 0.7679, 0.4688, 0.7809, 0.4688, 0.7809, 0.4375, 0.7679, 0.4062, 0.7606, 0.375, 0.7571, 0.3438, 0.7556, 0.3125, 0.7553, 0.2812, 0.7553, 0.25, 0.7553, 0.25, 0.8009, 0.25, 0.8009, 0.2812, 0.8009, 0.3125, 0.8009, 0.3438, 0.8011, 0.375, 0.8023, 0.4062, 0.8051, 0.4375, 0.8111, 0.4688, 0.8217, 0.4688, 0.8217, 0.4375, 0.8111, 0.4062, 0.8051, 0.375, 0.8023, 0.3438, 0.8011, 0.3125, 0.8009, 0.2812, 0.8009, 0.4688, 0.7809, 0.4688, 0.8217, 0.4688, 0.8217, 0.4688, 0.7809, 0.4688, 0.7809, 0.4688, 0.8217, 0.4688, 0.8217, 0.4688, 0.7809])
me_cylinder_002.materials.append(mat_wood)
me_cylinder_002.materials.append(mat_gold)
me_cylinder_002.update()
me_cube_004 = bpy.data.meshes.new('Cube.004')
me_cube_004.from_pydata([(0.3354, 0.32, 0.2745), (0.2931, 0.2776, -0.1601), (0.2931, -0.2776, -0.1601), (0.3354, -0.32, 0.2745), (-0.2776, -0.3083, -0.1601), (-0.32, -0.3506, 0.2745), (-0.3083, 0.2776, -0.1601), (-0.3506, 0.32, 0.2745), (0.2776, -0.3083, -0.1601), (0.32, -0.3506, 0.2745), (0.2776, 0.3083, -0.1601), (0.32, 0.3506, 0.2745), (-0.3083, -0.2776, -0.1601), (-0.3506, -0.32, 0.2745), (0.3506, -0.32, 0.2745), (0.3083, -0.2776, -0.1601), (-0.2776, 0.3083, -0.1601), (-0.3048, -0.3048, -0.1904), (-0.3541, -0.3541, 0.3048), (-0.32, 0.3506, 0.2745), (-0.3541, 0.3541, 0.3048), (-0.3048, 0.3048, -0.1904), (0.3083, 0.2776, -0.1601), (0.3506, 0.32, 0.2745), (0.3541, 0.3541, 0.3048), (0.3048, 0.3048, -0.1904), (0.3048, -0.3048, -0.1904), (0.3541, -0.3541, 0.3048), (0.3354, 0.32, 0.2745), (0.2931, 0.2776, -0.1601), (0.2931, -0.2776, -0.1601), (0.3354, -0.32, 0.2745), (-0.2776, -0.2865, -0.1563), (-0.32, -0.3288, 0.2784), (0.32, -0.3288, 0.2784), (0.2776, -0.2865, -0.1563), (-0.2934, 0.2776, -0.1546), (-0.2934, -0.2776, -0.1546), (-0.3357, -0.32, 0.28), (-0.3357, 0.32, 0.28), (-0.32, 0.3288, 0.2784), (-0.2776, 0.2865, -0.1563), (0.2776, 0.2865, -0.1563), (0.32, 0.3288, 0.2784), (-0.2776, -0.2865, -0.1563), (-0.32, -0.3288, 0.2784), (0.32, -0.3288, 0.2784), (0.2776, -0.2865, -0.1563), (-0.2934, 0.2776, -0.1546), (-0.2934, -0.2776, -0.1546), (-0.3357, -0.32, 0.28), (-0.3357, 0.32, 0.28), (-0.32, 0.3288, 0.2784), (-0.2776, 0.2865, -0.1563), (0.2776, 0.2865, -0.1563), (0.32, 0.3288, 0.2784)], [], [(1, 0, 3, 2), (13, 7, 39, 38), (11, 10, 42, 43), (23, 14, 31, 28), (4, 8, 35, 32), (21, 25, 26, 17), (24, 20, 18, 27), (4, 5, 18, 17), (9, 8, 26, 27), (8, 4, 17, 26), (5, 9, 27, 18), (12, 6, 21, 17), (13, 12, 17, 18), (7, 13, 18, 20), (6, 7, 20, 21), (19, 16, 21, 20), (16, 10, 25, 21), (11, 19, 20, 24), (10, 11, 24, 25), (23, 22, 25, 24), (22, 15, 26, 25), (14, 23, 24, 27), (15, 14, 27, 26), (22, 23, 28, 29), (14, 15, 30, 31), (15, 22, 29, 30), (5, 4, 32, 33), (9, 5, 33, 34), (8, 9, 34, 35), (6, 12, 37, 36), (7, 6, 36, 39), (12, 13, 38, 37), (10, 16, 41, 42), (19, 11, 43, 40), (16, 19, 40, 41), (47, 46, 45, 44), (49, 50, 51, 48), (53, 52, 55, 54)])
me_cube_004.polygons.foreach_set('material_index', [0, 1, 1, 1, 1, 1, 1, 1, 1, 1, 1, 1, 1, 1, 1, 1, 1, 1, 1, 1, 1, 1, 1, 1, 1, 1, 1, 1, 1, 1, 1, 1, 1, 1, 1, 0, 0, 0])
_uv = me_cube_004.uv_layers.new(name='UVMap')
_uv.uv.foreach_set('vector', [0.3928, 0.5121, 0.6072, 0.5112, 0.6072, 0.7388, 0.3928, 0.7379, 0.6072, 0.01117, 0.6072, 0.2388, 0.6072, 0.2388, 0.6072, 0.01117, 0.6072, 0.4888, 0.3928, 0.4879, 0.3928, 0.4879, 0.6072, 0.4888, 0.6072, 0.5112, 0.6072, 0.7388, 0.6072, 0.7388, 0.6072, 0.5112, 0.3928, 0.9879, 0.3928, 0.7621, 0.3928, 0.7621, 0.3928, 0.9879, 0.125, 0.5, 0.375, 0.5, 0.375, 0.75, 0.125, 0.75, 0.625, 0.5, 0.875, 0.5, 0.875, 0.75, 0.625, 0.75, 0.3928, 0.9879, 0.6072, 0.9888, 0.625, 1.0, 0.375, 1.0, 0.6072, 0.7612, 0.3928, 0.7621, 0.375, 0.75, 0.625, 0.75, 0.3928, 0.7621, 0.3928, 0.9879, 0.375, 1.0, 0.375, 0.75, 0.6072, 0.9888, 0.6072, 0.7612, 0.625, 0.75, 0.625, 1.0, 0.3928, 0.0121, 0.3928, 0.2379, 0.375, 0.25, 0.375, 0.0, 0.6072, 0.01117, 0.3928, 0.0121, 0.375, 0.0, 0.625, 0.0, 0.6072, 0.2388, 0.6072, 0.01117, 0.625, 0.0, 0.625, 0.25, 0.3928, 0.2379, 0.6072, 0.2388, 0.625, 0.25, 0.375, 0.25, 0.6072, 0.2612, 0.3928, 0.2621, 0.375, 0.25, 0.625, 0.25, 0.3928, 0.2621, 0.3928, 0.4879, 0.375, 0.5, 0.375, 0.25, 0.6072, 0.4888, 0.6072, 0.2612, 0.625, 0.25, 0.625, 0.5, 0.3928, 0.4879, 0.6072, 0.4888, 0.625, 0.5, 0.375, 0.5, 0.6072, 0.5112, 0.3928, 0.5121, 0.375, 0.5, 0.625, 0.5, 0.3928, 0.5121, 0.3928, 0.7379, 0.375, 0.75, 0.375, 0.5, 0.6072, 0.7388, 0.6072, 0.5112, 0.625, 0.5, 0.625, 0.75, 0.3928, 0.7379, 0.6072, 0.7388, 0.625, 0.75, 0.375, 0.75, 0.3928, 0.5121, 0.6072, 0.5112, 0.6072, 0.5112, 0.3928, 0.5121, 0.6072, 0.7388, 0.3928, 0.7379, 0.3928, 0.7379, 0.6072, 0.7388, 0.3928, 0.7379, 0.3928, 0.5121, 0.3928, 0.5121, 0.3928, 0.7379, 0.6072, 0.9888, 0.3928, 0.9879, 0.3928, 0.9879, 0.6072, 0.9888, 0.6072, 0.7612, 0.6072, 0.9888, 0.6072, 0.9888, 0.6072, 0.7612, 0.3928, 0.7621, 0.6072, 0.7612, 0.6072, 0.7612, 0.3928, 0.7621, 0.3928, 0.2379, 0.3928, 0.0121, 0.3928, 0.0121, 0.3928, 0.2379, 0.6072, 0.2388, 0.3928, 0.2379, 0.3928, 0.2379, 0.6072, 0.2388, 0.3928, 0.0121, 0.6072, 0.01117, 0.6072, 0.01117, 0.3928, 0.0121, 0.3928, 0.4879, 0.3928, 0.2621, 0.3928, 0.2621, 0.3928, 0.4879, 0.6072, 0.2612, 0.6072, 0.4888, 0.6072, 0.4888, 0.6072, 0.2612, 0.3928, 0.2621, 0.6072, 0.2612, 0.6072, 0.2612, 0.3928, 0.2621, 0.3928, 0.7621, 0.6072, 0.7612, 0.6072, 0.9888, 0.3928, 0.9879, 0.3928, 0.0121, 0.6072, 0.01117, 0.6072, 0.2388, 0.3928, 0.2379, 0.3928, 0.2621, 0.6072, 0.2612, 0.6072, 0.4888, 0.3928, 0.4879])
me_cube_004.materials.append(mat_wood)
me_cube_004.materials.append(mat_gold)
me_cube_004.update()

# ---- objects
ob_lid = bpy.data.objects.new('Lid', me_cylinder_002)
ob_bottom = bpy.data.objects.new('Bottom', me_cube_004)

# ---- transforms, parenting, visibility, modifiers, constraints
ob_lid.location = (0.0561, 0.0, 0.1405)
ob_lid.rotation_euler = (-0.0, -1.571, 0.0)
ob_lid.scale = (-1.0, -0.6213, 0.8489)
ob_bottom.location = (0.0, 0.0, 0.0)
ob_bottom.scale = (1.0, 0.6921, 0.5619)

# ---- collection membership
col_collection.objects.link(ob_lid)
col_collection.objects.link(ob_bottom)

# ---- scene / render settings (as saved in the file)
scene.frame_start = 1; scene.frame_end = 250; scene.frame_set(1)
scene.render.engine = 'BLENDER_EEVEE_NEXT'
scene.cycles.sampling_pattern = 'TABULATED_SOBOL'
scene.cycles.use_light_tree = False
scene.eevee.gtao_quality = 0.0
scene.eevee.gtao_distance = 0.5
scene.eevee.fast_gi_quality = 0.0
scene.view_settings.view_transform = 'Filmic'
scene.view_settings.exposure = -0.4301
scene.view_settings.gamma = 1.081
bpy.context.view_layer.update()

# ---- added for rendering (the .blend has no active camera and no usable light): camera, sun
cam_auto = bpy.data.cameras.new('AutoCamera')
cam_auto.lens = 50.0
cam_auto.sensor_width = 36.0
cam_auto.clip_end = 1000.0
ob_auto_camera = bpy.data.objects.new('AutoCamera', cam_auto)
scene.collection.objects.link(ob_auto_camera)
ob_auto_camera.location = (0.946697, -1.13604, 0.926515)
ob_auto_camera.rotation_euler = (1.09748, -7.21219e-08, 0.694738)
scene.camera = ob_auto_camera
light_auto_sun = bpy.data.lights.new('AutoSun', 'SUN')
light_auto_sun.energy = 3.0
light_auto_sun.angle = 0.0523599
ob_auto_sun = bpy.data.objects.new('AutoSun', light_auto_sun)
scene.collection.objects.link(ob_auto_sun)
ob_auto_sun.rotation_euler = (0.872665, 0.174533, 0.523599)
bpy.context.view_layer.update()
